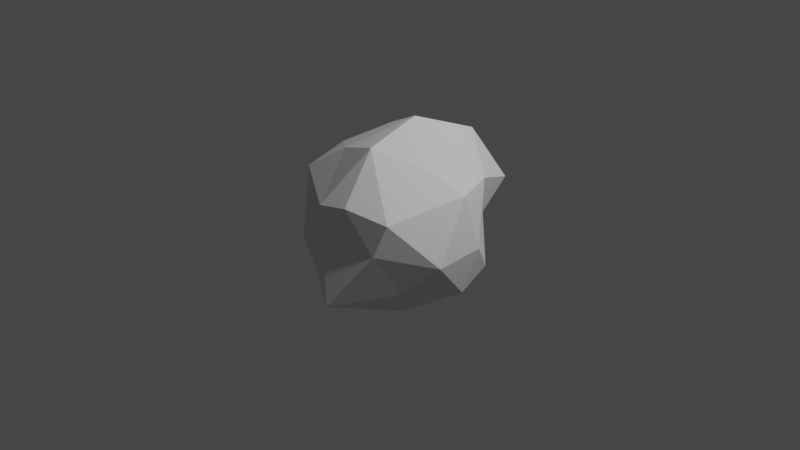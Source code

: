 # Source: Asteroid.blend  (saved by Blender 2.81.16; exported with 4.5.12 LTS)
import bpy
from mathutils import Matrix  # noqa: F401  (used for matrix-valued properties, if any)

bpy.ops.wm.read_factory_settings(use_empty=True)
scene = bpy.context.scene
scene.name = 'Scene'

# ---- collections
col_collection = bpy.data.collections.new('Collection'); scene.collection.children.link(col_collection)

# ---- world
world_world = bpy.data.worlds.new('World'); scene.world = world_world
world_world.use_nodes = True; world_world.node_tree.nodes.clear()
_N = world_world.node_tree.nodes; _L = world_world.node_tree.links
n0 = _N.new('ShaderNodeOutputWorld'); n0.name = 'World Output'; n0.location = (300, 300)
n1 = _N.new('ShaderNodeBackground'); n1.name = 'Background'; n1.location = (10, 300)
n1.inputs[0].default_value = (0.05088, 0.05088, 0.05088, 1.0)
_L.new(n1.outputs[0], n0.inputs[0])
n0.is_active_output = True
world_world.color = (0.05088, 0.05088, 0.05088)
world_world.use_sun_shadow = False
world_world.sun_shadow_jitter_overblur = 0.0

# ---- cameras
cam_camera = bpy.data.cameras.new('Camera')
cam_camera.clip_end = 100.0
cam_camera.ortho_scale = 7.314

# ---- lights
light_light = bpy.data.lights.new('Light', 'POINT')
light_light.transmission_factor = 0.0
light_light.energy = 1000.0
light_light.shadow_soft_size = 0.1
light_light.shadow_maximum_resolution = 0.006
light_light.use_absolute_resolution = True

# ---- meshes
me_icosphere = bpy.data.meshes.new('Icosphere')
me_icosphere.from_pydata([(0.01278, 0.01251, -1.087), (0.6577, -0.5899, -0.3783), (-0.2764, -0.8506, -0.4472), (-0.8944, 0.0, -0.4472), (-0.2764, 0.8506, -0.4472), (0.7236, 0.5257, -0.4472), (0.2286, -0.9105, 0.4864), (-0.8722, -0.4465, 0.4496), (-0.6658, 0.551, 0.4686), (0.4592, 1.074, 0.2927), (0.8651, 0.03743, 0.5315), (0.0366, 0.1765, 1.076), (-0.2509, -0.4058, -0.8171), (0.3953, -0.2911, -0.7948), (0.14, -1.094, -0.5315), (0.8269, 0.07756, -0.544), (0.4253, 0.309, -0.8507), (-0.4486, -0.121, -0.7572), (-0.5924, -0.5966, -0.5791), (-0.1106, 0.4931, -0.7688), (-0.6882, 0.5, -0.5257), (0.2629, 0.809, -0.5257), (0.9591, -0.3713, -0.06529), (0.9285, 0.1888, -0.05608), (0.0, -1.0, 0.0), (0.5361, -0.8431, 0.06736), (-1.111, -0.2135, -0.09986), (-0.4152, -0.9078, -0.02291), (-0.7272, 0.7622, -0.1039), (-0.9388, 0.2821, 0.125), (0.5148, 0.6831, 0.03192), (0.0, 1.0, 0.0), (0.6441, -0.7571, 0.3981), (-0.1225, -0.9209, 0.4127), (-0.9018, 0.04126, 0.5683), (-0.2629, 0.809, 0.5257), (0.6882, 0.5, 0.5257), (0.1194, -0.4793, 0.9465), (0.5592, -0.09851, 0.7092), (-0.3811, -0.3602, 0.7676), (-0.4253, 0.309, 0.8507), (0.2668, 0.756, 0.8668)], [], [(0, 13, 12), (1, 13, 15), (0, 12, 17), (0, 17, 19), (0, 19, 16), (1, 15, 22), (2, 14, 24), (3, 18, 26), (4, 20, 28), (5, 21, 30), (1, 22, 25), (2, 24, 27), (3, 26, 29), (4, 28, 31), (5, 30, 23), (6, 32, 37), (7, 33, 39), (8, 34, 40), (9, 35, 41), (10, 36, 38), (38, 41, 11), (38, 36, 41), (36, 9, 41), (41, 40, 11), (41, 35, 40), (35, 8, 40), (40, 39, 11), (40, 34, 39), (34, 7, 39), (39, 37, 11), (39, 33, 37), (33, 6, 37), (37, 38, 11), (37, 32, 38), (32, 10, 38), (23, 36, 10), (23, 30, 36), (30, 9, 36), (31, 35, 9), (31, 28, 35), (28, 8, 35), (29, 34, 8), (29, 26, 34), (26, 7, 34), (27, 33, 7), (27, 24, 33), (24, 6, 33), (25, 32, 6), (25, 22, 32), (22, 10, 32), (30, 31, 9), (30, 21, 31), (21, 4, 31), (28, 29, 8), (28, 20, 29), (20, 3, 29), (26, 27, 7), (26, 18, 27), (18, 2, 27), (24, 25, 6), (24, 14, 25), (14, 1, 25), (22, 23, 10), (22, 15, 23), (15, 5, 23), (16, 21, 5), (16, 19, 21), (19, 4, 21), (19, 20, 4), (19, 17, 20), (17, 3, 20), (17, 18, 3), (17, 12, 18), (12, 2, 18), (15, 16, 5), (15, 13, 16), (13, 0, 16), (12, 14, 2), (12, 13, 14), (13, 1, 14)])
_uv = me_icosphere.uv_layers.new(name='UVMap')
_uv.uv.foreach_set('vector', [0.8182, 0.0, 0.7727, 0.07873, 0.8636, 0.07873, 0.7273, 0.1575, 0.6818, 0.07873, 0.6364, 0.1575, 0.09091, 0.0, 0.04545, 0.07873, 0.1364, 0.07873, 0.2727, 0.0, 0.2273, 0.07873, 0.3182, 0.07873, 0.4545, 0.0, 0.4091, 0.07873, 0.5, 0.07873, 0.7273, 0.1575, 0.6364, 0.1575, 0.6818, 0.2362, 0.9091, 0.1575, 0.8182, 0.1575, 0.8636, 0.2362, 0.1818, 0.1575, 0.09091, 0.1575, 0.1364, 0.2362, 0.3636, 0.1575, 0.2727, 0.1575, 0.3182, 0.2362, 0.5455, 0.1575, 0.4545, 0.1575, 0.5, 0.2362, 0.7273, 0.1575, 0.6818, 0.2362, 0.7727, 0.2362, 0.9091, 0.1575, 0.8636, 0.2362, 0.9545, 0.2362, 0.1818, 0.1575, 0.1364, 0.2362, 0.2273, 0.2362, 0.3636, 0.1575, 0.3182, 0.2362, 0.4091, 0.2362, 0.5455, 0.1575, 0.5, 0.2362, 0.5909, 0.2362, 0.8182, 0.3149, 0.7273, 0.3149, 0.7727, 0.3937, 1.0, 0.3149, 0.9091, 0.3149, 0.9545, 0.3937, 0.2727, 0.3149, 0.1818, 0.3149, 0.2273, 0.3937, 0.4545, 0.3149, 0.3636, 0.3149, 0.4091, 0.3937, 0.6364, 0.3149, 0.5455, 0.3149, 0.5909, 0.3937, 0.5909, 0.3937, 0.5, 0.3937, 0.5455, 0.4724, 0.5909, 0.3937, 0.5455, 0.3149, 0.5, 0.3937, 0.5455, 0.3149, 0.4545, 0.3149, 0.5, 0.3937, 0.4091, 0.3937, 0.3182, 0.3937, 0.3636, 0.4724, 0.4091, 0.3937, 0.3636, 0.3149, 0.3182, 0.3937, 0.3636, 0.3149, 0.2727, 0.3149, 0.3182, 0.3937, 0.2273, 0.3937, 0.1364, 0.3937, 0.1818, 0.4724, 0.2273, 0.3937, 0.1818, 0.3149, 0.1364, 0.3937, 0.1818, 0.3149, 0.09091, 0.3149, 0.1364, 0.3937, 0.9545, 0.3937, 0.8636, 0.3937, 0.9091, 0.4724, 0.9545, 0.3937, 0.9091, 0.3149, 0.8636, 0.3937, 0.9091, 0.3149, 0.8182, 0.3149, 0.8636, 0.3937, 0.7727, 0.3937, 0.6818, 0.3937, 0.7273, 0.4724, 0.7727, 0.3937, 0.7273, 0.3149, 0.6818, 0.3937, 0.7273, 0.3149, 0.6364, 0.3149, 0.6818, 0.3937, 0.5909, 0.2362, 0.5455, 0.3149, 0.6364, 0.3149, 0.5909, 0.2362, 0.5, 0.2362, 0.5455, 0.3149, 0.5, 0.2362, 0.4545, 0.3149, 0.5455, 0.3149, 0.4091, 0.2362, 0.3636, 0.3149, 0.4545, 0.3149, 0.4091, 0.2362, 0.3182, 0.2362, 0.3636, 0.3149, 0.3182, 0.2362, 0.2727, 0.3149, 0.3636, 0.3149, 0.2273, 0.2362, 0.1818, 0.3149, 0.2727, 0.3149, 0.2273, 0.2362, 0.1364, 0.2362, 0.1818, 0.3149, 0.1364, 0.2362, 0.09091, 0.3149, 0.1818, 0.3149, 0.9545, 0.2362, 0.9091, 0.3149, 1.0, 0.3149, 0.9545, 0.2362, 0.8636, 0.2362, 0.9091, 0.3149, 0.8636, 0.2362, 0.8182, 0.3149, 0.9091, 0.3149, 0.7727, 0.2362, 0.7273, 0.3149, 0.8182, 0.3149, 0.7727, 0.2362, 0.6818, 0.2362, 0.7273, 0.3149, 0.6818, 0.2362, 0.6364, 0.3149, 0.7273, 0.3149, 0.5, 0.2362, 0.4091, 0.2362, 0.4545, 0.3149, 0.5, 0.2362, 0.4545, 0.1575, 0.4091, 0.2362, 0.4545, 0.1575, 0.3636, 0.1575, 0.4091, 0.2362, 0.3182, 0.2362, 0.2273, 0.2362, 0.2727, 0.3149, 0.3182, 0.2362, 0.2727, 0.1575, 0.2273, 0.2362, 0.2727, 0.1575, 0.1818, 0.1575, 0.2273, 0.2362, 0.1364, 0.2362, 0.04545, 0.2362, 0.09091, 0.3149, 0.1364, 0.2362, 0.09091, 0.1575, 0.04545, 0.2362, 0.09091, 0.1575, 0.0, 0.1575, 0.04545, 0.2362, 0.8636, 0.2362, 0.7727, 0.2362, 0.8182, 0.3149, 0.8636, 0.2362, 0.8182, 0.1575, 0.7727, 0.2362, 0.8182, 0.1575, 0.7273, 0.1575, 0.7727, 0.2362, 0.6818, 0.2362, 0.5909, 0.2362, 0.6364, 0.3149, 0.6818, 0.2362, 0.6364, 0.1575, 0.5909, 0.2362, 0.6364, 0.1575, 0.5455, 0.1575, 0.5909, 0.2362, 0.5, 0.07873, 0.4545, 0.1575, 0.5455, 0.1575, 0.5, 0.07873, 0.4091, 0.07873, 0.4545, 0.1575, 0.4091, 0.07873, 0.3636, 0.1575, 0.4545, 0.1575, 0.3182, 0.07873, 0.2727, 0.1575, 0.3636, 0.1575, 0.3182, 0.07873, 0.2273, 0.07873, 0.2727, 0.1575, 0.2273, 0.07873, 0.1818, 0.1575, 0.2727, 0.1575, 0.1364, 0.07873, 0.09091, 0.1575, 0.1818, 0.1575, 0.1364, 0.07873, 0.04545, 0.07873, 0.09091, 0.1575, 0.04545, 0.07873, 0.0, 0.1575, 0.09091, 0.1575, 0.6364, 0.1575, 0.5909, 0.07873, 0.5455, 0.1575, 0.6364, 0.1575, 0.6818, 0.07873, 0.5909, 0.07873, 0.6818, 0.07873, 0.6364, 0.0, 0.5909, 0.07873, 0.8636, 0.07873, 0.8182, 0.1575, 0.9091, 0.1575, 0.8636, 0.07873, 0.7727, 0.07873, 0.8182, 0.1575, 0.7727, 0.07873, 0.7273, 0.1575, 0.8182, 0.1575])
me_icosphere.use_remesh_fix_poles = True
me_icosphere.use_remesh_preserve_attributes = False
me_icosphere.use_mirror_vertex_groups = False
me_icosphere.update()

# ---- objects
ob_light = bpy.data.objects.new('Light', light_light)
ob_camera = bpy.data.objects.new('Camera', cam_camera)
ob_icosphere = bpy.data.objects.new('Icosphere', me_icosphere)

# ---- transforms, parenting, visibility, modifiers, constraints
ob_light.location = (4.076, 1.005, 5.904)
ob_light.rotation_euler = (0.6503, 0.05522, 1.866)
ob_light.lock_rotations_4d = False
ob_light.empty_display_type = 'ARROWS'
ob_light.color = (0.0, 0.0, 0.0, 0.0)
ob_light.lineart.crease_threshold = 0.0
ob_camera.location = (7.359, -6.926, 4.958)
ob_camera.rotation_euler = (1.109, 0.0, 0.8149)
ob_camera.lock_rotations_4d = False
ob_camera.empty_display_type = 'ARROWS'
ob_camera.color = (0.0, 0.0, 0.0, 0.0)
ob_camera.display_type = 'WIRE'
ob_camera.lineart.crease_threshold = 0.0
ob_icosphere.location = (0.0, 0.0, 0.0)
ob_icosphere.lineart.crease_threshold = 0.0

# ---- collection membership
col_collection.objects.link(ob_light)
col_collection.objects.link(ob_camera)
col_collection.objects.link(ob_icosphere)

# ---- scene / render settings (as saved in the file)
scene.camera = ob_camera
scene.frame_start = 1; scene.frame_end = 250; scene.frame_set(1)
scene.render.engine = 'BLENDER_EEVEE_NEXT'
scene.cycles.use_denoising = False
scene.cycles.samples = 128
scene.cycles.sampling_pattern = 'TABULATED_SOBOL'
scene.cycles.use_adaptive_sampling = False
scene.cycles.use_light_tree = False
scene.view_settings.view_transform = 'Filmic'
bpy.context.view_layer.update()
